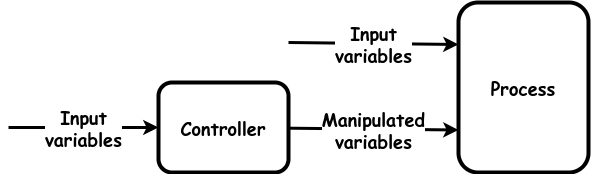

The diagram above was exported from draw.io. Its source (the exported page's mxGraphModel, read from the mxfile embedded in the PNG):
<mxGraphModel dx="1434" dy="711" grid="1" gridSize="10" guides="1" tooltips="1" connect="1" arrows="1" fold="1" page="1" pageScale="1" pageWidth="850" pageHeight="1100" math="0" shadow="0">
  <root>
    <mxCell id="0" />
    <mxCell id="1" parent="0" />
    <mxCell id="DeVSOLoE_gNcimLm1ZY--2" value="&lt;b style=&quot;font-size: 18px;&quot;&gt;Controller&lt;br&gt;&lt;/b&gt;" style="rounded=1;whiteSpace=wrap;html=1;strokeWidth=4;fontFamily=Comic Sans MS;fontSize=18;" vertex="1" parent="1">
      <mxGeometry x="460" y="530" width="130" height="90" as="geometry" />
    </mxCell>
    <mxCell id="DeVSOLoE_gNcimLm1ZY--3" value="&lt;b style=&quot;font-size: 18px;&quot;&gt;Process&lt;br&gt;&lt;/b&gt;" style="rounded=1;whiteSpace=wrap;html=1;strokeWidth=4;fontFamily=Comic Sans MS;fontSize=18;" vertex="1" parent="1">
      <mxGeometry x="760" y="450" width="130" height="170" as="geometry" />
    </mxCell>
    <mxCell id="DeVSOLoE_gNcimLm1ZY--4" value="&lt;font face=&quot;Comic Sans MS&quot; style=&quot;font-size: 18px;&quot;&gt;&lt;b&gt;Input&lt;br&gt;variables&lt;/b&gt;&lt;/font&gt;" style="endArrow=none;startArrow=classic;html=1;rounded=0;strokeWidth=3;endFill=0;" edge="1" parent="1" source="DeVSOLoE_gNcimLm1ZY--2">
      <mxGeometry width="50" height="50" relative="1" as="geometry">
        <mxPoint x="460" y="571" as="sourcePoint" />
        <mxPoint x="310" y="575" as="targetPoint" />
      </mxGeometry>
    </mxCell>
    <mxCell id="DeVSOLoE_gNcimLm1ZY--5" value="&lt;font face=&quot;Comic Sans MS&quot; style=&quot;font-size: 18px;&quot;&gt;&lt;b&gt;Manipulated&lt;br&gt;variables&lt;/b&gt;&lt;/font&gt;" style="endArrow=none;startArrow=classic;html=1;rounded=0;strokeWidth=3;endFill=0;exitX=0;exitY=0.75;exitDx=0;exitDy=0;" edge="1" parent="1" source="DeVSOLoE_gNcimLm1ZY--3" target="DeVSOLoE_gNcimLm1ZY--2">
      <mxGeometry width="50" height="50" relative="1" as="geometry">
        <mxPoint x="740" y="570" as="sourcePoint" />
        <mxPoint x="590" y="570" as="targetPoint" />
      </mxGeometry>
    </mxCell>
    <mxCell id="DeVSOLoE_gNcimLm1ZY--6" value="&lt;font face=&quot;Comic Sans MS&quot; style=&quot;font-size: 18px;&quot;&gt;&lt;b&gt;Input&lt;br&gt;variables&lt;/b&gt;&lt;/font&gt;" style="endArrow=none;startArrow=classic;html=1;rounded=0;strokeWidth=3;endFill=0;exitX=0;exitY=0.75;exitDx=0;exitDy=0;" edge="1" parent="1">
      <mxGeometry width="50" height="50" relative="1" as="geometry">
        <mxPoint x="760" y="492" as="sourcePoint" />
        <mxPoint x="590" y="490" as="targetPoint" />
      </mxGeometry>
    </mxCell>
  </root>
</mxGraphModel>